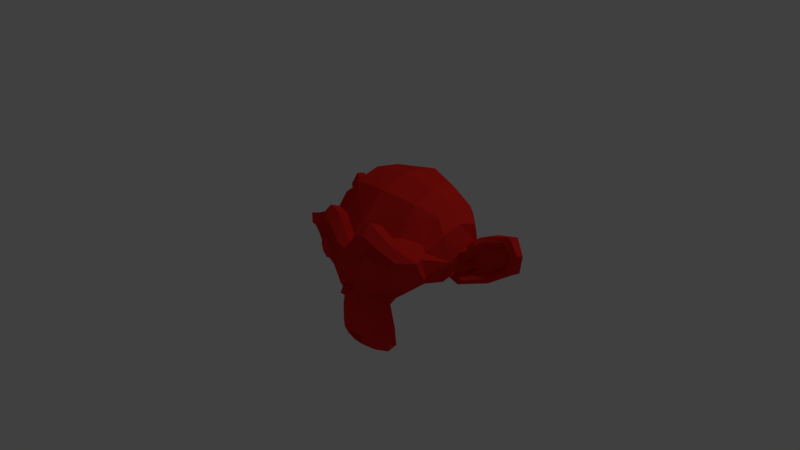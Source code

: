 # Source: RedMonkey.blend  (saved by Blender 2.77.0; exported with 4.5.12 LTS)
import bpy
from mathutils import Matrix  # noqa: F401  (used for matrix-valued properties, if any)

bpy.ops.wm.read_factory_settings(use_empty=True)
scene = bpy.context.scene
scene.name = 'Scene'

# ---- collections
col_collection_1 = bpy.data.collections.new('Collection 1'); scene.collection.children.link(col_collection_1)

# ---- materials (node trees are filled in below, after node groups)
mat_material_001 = bpy.data.materials.new('Material.001')
mat_material_001.alpha_threshold = 0.0
mat_material_001.use_transparent_shadow = False
mat_material_001.diffuse_color = (0.8, 0.02093, 0.01584, 1.0)
mat_material_001.specular_color = (1.0, 0.1373, 0.05718)
mat_material_001.roughness = 0.5

# ---- material node trees

# ---- world
world_world = bpy.data.worlds.new('World'); scene.world = world_world
world_world.color = (0.05088, 0.05088, 0.05088)
world_world.use_sun_shadow = False
world_world.sun_shadow_jitter_overblur = 0.0
world_world.cycles.sampling_method = 'MANUAL'

# ---- cameras
cam_camera = bpy.data.cameras.new('Camera')
cam_camera.clip_end = 100.0
cam_camera.lens = 35.0
cam_camera.sensor_width = 32.0
cam_camera.sensor_height = 18.0
cam_camera.ortho_scale = 7.314
cam_camera.dof.focus_distance = 0.0
cam_camera.dof.aperture_fstop = 128.0

# ---- lights
light_lamp = bpy.data.lights.new('Lamp', 'POINT')
light_lamp.transmission_factor = 0.0
light_lamp.cutoff_distance = 30.0
light_lamp.energy = 100.0
light_lamp.shadow_buffer_clip_start = 1.001
light_lamp.shadow_soft_size = 0.1
light_lamp.shadow_maximum_resolution = 0.006
light_lamp.use_absolute_resolution = True

# ---- meshes
me_suzanne = bpy.data.meshes.new('Suzanne')
me_suzanne.from_pydata([(0.4375, -0.7656, 0.1641), (-0.4375, -0.7656, 0.1641), (0.5, -0.6875, 0.09375), (-0.5, -0.6875, 0.09375), (0.5469, -0.5781, 0.05469), (-0.5469, -0.5781, 0.05469), (0.3516, -0.6172, -0.02344), (-0.3516, -0.6172, -0.02344), (0.3516, -0.7188, 0.03125), (-0.3516, -0.7188, 0.03125), (0.3516, -0.7812, 0.1328), (-0.3516, -0.7812, 0.1328), (0.2734, -0.7969, 0.1641), (-0.2734, -0.7969, 0.1641), (0.2031, -0.7422, 0.09375), (-0.2031, -0.7422, 0.09375), (0.1562, -0.6484, 0.05469), (-0.1562, -0.6484, 0.05469), (0.07812, -0.6562, 0.2422), (-0.07812, -0.6562, 0.2422), (0.1406, -0.7422, 0.2422), (-0.1406, -0.7422, 0.2422), (0.2422, -0.7969, 0.2422), (-0.2422, -0.7969, 0.2422), (0.2734, -0.7969, 0.3281), (-0.2734, -0.7969, 0.3281), (0.2031, -0.7422, 0.3906), (-0.2031, -0.7422, 0.3906), (0.1562, -0.6484, 0.4375), (-0.1562, -0.6484, 0.4375), (0.3516, -0.6172, 0.5156), (-0.3516, -0.6172, 0.5156), (0.3516, -0.7188, 0.4531), (-0.3516, -0.7188, 0.4531), (0.3516, -0.7812, 0.3594), (-0.3516, -0.7812, 0.3594), (0.4375, -0.7656, 0.3281), (-0.4375, -0.7656, 0.3281), (0.5, -0.6875, 0.3906), (-0.5, -0.6875, 0.3906), (0.5469, -0.5781, 0.4375), (-0.5469, -0.5781, 0.4375), (0.625, -0.5625, 0.2422), (-0.625, -0.5625, 0.2422), (0.5625, -0.6719, 0.2422), (-0.5625, -0.6719, 0.2422), (0.4688, -0.7578, 0.2422), (-0.4688, -0.7578, 0.2422), (0.4766, -0.7734, 0.2422), (-0.4766, -0.7734, 0.2422), (0.4453, -0.7812, 0.3359), (-0.4453, -0.7812, 0.3359), (0.3516, -0.8047, 0.375), (-0.3516, -0.8047, 0.375), (0.2656, -0.8203, 0.3359), (-0.2656, -0.8203, 0.3359), (0.2266, -0.8203, 0.2422), (-0.2266, -0.8203, 0.2422), (0.2656, -0.8203, 0.1562), (-0.2656, -0.8203, 0.1562), (0.3516, -0.8281, 0.2422), (-0.3516, -0.8281, 0.2422), (0.3516, -0.8047, 0.1172), (-0.3516, -0.8047, 0.1172), (0.4453, -0.7812, 0.1562), (-0.4453, -0.7812, 0.1562), (0.0, -0.7422, 0.4297), (0.0, -0.8203, 0.3516), (0.0, -0.7344, -0.6797), (0.0, -0.7812, -0.3203), (0.0, -0.7969, -0.1875), (0.0, -0.7188, -0.7734), (0.0, -0.6016, 0.4062), (0.0, -0.5703, 0.5703), (0.0, 0.5469, 0.8984), (0.0, 0.8516, 0.5625), (0.0, 0.8281, 0.07031), (0.0, 0.3516, -0.3828), (0.2031, -0.5625, -0.1875), (-0.2031, -0.5625, -0.1875), (0.3125, -0.5703, -0.4375), (-0.3125, -0.5703, -0.4375), (0.3516, -0.5703, -0.6953), (-0.3516, -0.5703, -0.6953), (0.3672, -0.5312, -0.8906), (-0.3672, -0.5312, -0.8906), (0.3281, -0.5234, -0.9453), (-0.3281, -0.5234, -0.9453), (0.1797, -0.5547, -0.9688), (-0.1797, -0.5547, -0.9688), (0.0, -0.5781, -0.9844), (0.4375, -0.5312, -0.1406), (-0.4375, -0.5312, -0.1406), (0.6328, -0.5391, -0.03906), (-0.6328, -0.5391, -0.03906), (0.8281, -0.4453, 0.1484), (-0.8281, -0.4453, 0.1484), (0.8594, -0.5938, 0.4297), (-0.8594, -0.5938, 0.4297), (0.7109, -0.625, 0.4844), (-0.7109, -0.625, 0.4844), (0.4922, -0.6875, 0.6016), (-0.4922, -0.6875, 0.6016), (0.3203, -0.7344, 0.7578), (-0.3203, -0.7344, 0.7578), (0.1562, -0.7578, 0.7188), (-0.1562, -0.7578, 0.7188), (0.0625, -0.75, 0.4922), (-0.0625, -0.75, 0.4922), (0.1641, -0.7734, 0.4141), (-0.1641, -0.7734, 0.4141), (0.125, -0.7656, 0.3047), (-0.125, -0.7656, 0.3047), (0.2031, -0.7422, 0.09375), (-0.2031, -0.7422, 0.09375), (0.375, -0.7031, 0.01562), (-0.375, -0.7031, 0.01562), (0.4922, -0.6719, 0.0625), (-0.4922, -0.6719, 0.0625), (0.625, -0.6484, 0.1875), (-0.625, -0.6484, 0.1875), (0.6406, -0.6484, 0.2969), (-0.6406, -0.6484, 0.2969), (0.6016, -0.6641, 0.375), (-0.6016, -0.6641, 0.375), (0.4297, -0.7188, 0.4375), (-0.4297, -0.7188, 0.4375), (0.25, -0.7578, 0.4688), (-0.25, -0.7578, 0.4688), (0.0, -0.7344, -0.7656), (0.1094, -0.7344, -0.7188), (-0.1094, -0.7344, -0.7188), (0.1172, -0.7109, -0.8359), (-0.1172, -0.7109, -0.8359), (0.0625, -0.6953, -0.8828), (-0.0625, -0.6953, -0.8828), (0.0, -0.6875, -0.8906), (0.0, -0.75, -0.1953), (0.0, -0.7422, -0.1406), (0.1016, -0.7422, -0.1484), (-0.1016, -0.7422, -0.1484), (0.125, -0.75, -0.2266), (-0.125, -0.75, -0.2266), (0.08594, -0.7422, -0.2891), (-0.08594, -0.7422, -0.2891), (0.3984, -0.6719, -0.04688), (-0.3984, -0.6719, -0.04688), (0.6172, -0.625, 0.05469), (-0.6172, -0.625, 0.05469), (0.7266, -0.6016, 0.2031), (-0.7266, -0.6016, 0.2031), (0.7422, -0.6562, 0.375), (-0.7422, -0.6562, 0.375), (0.6875, -0.7266, 0.4141), (-0.6875, -0.7266, 0.4141), (0.4375, -0.7969, 0.5469), (-0.4375, -0.7969, 0.5469), (0.3125, -0.8359, 0.6406), (-0.3125, -0.8359, 0.6406), (0.2031, -0.8516, 0.6172), (-0.2031, -0.8516, 0.6172), (0.1016, -0.8438, 0.4297), (-0.1016, -0.8438, 0.4297), (0.125, -0.8125, -0.1016), (-0.125, -0.8125, -0.1016), (0.2109, -0.7109, -0.4453), (-0.2109, -0.7109, -0.4453), (0.25, -0.6875, -0.7031), (-0.25, -0.6875, -0.7031), (0.2656, -0.6641, -0.8203), (-0.2656, -0.6641, -0.8203), (0.2344, -0.6328, -0.9141), (-0.2344, -0.6328, -0.9141), (0.1641, -0.6328, -0.9297), (-0.1641, -0.6328, -0.9297), (0.0, -0.6406, -0.9453), (0.0, -0.7266, 0.04688), (0.0, -0.7656, 0.2109), (0.3281, -0.7422, 0.4766), (-0.3281, -0.7422, 0.4766), (0.1641, -0.75, 0.1406), (-0.1641, -0.75, 0.1406), (0.1328, -0.7578, 0.2109), (-0.1328, -0.7578, 0.2109), (0.1172, -0.7344, -0.6875), (-0.1172, -0.7344, -0.6875), (0.07812, -0.75, -0.4453), (-0.07812, -0.75, -0.4453), (0.0, -0.75, -0.4453), (0.0, -0.7422, -0.3281), (0.09375, -0.7812, -0.2734), (-0.09375, -0.7812, -0.2734), (0.1328, -0.7969, -0.2266), (-0.1328, -0.7969, -0.2266), (0.1094, -0.7812, -0.1328), (-0.1094, -0.7812, -0.1328), (0.03906, -0.7812, -0.125), (-0.03906, -0.7812, -0.125), (0.0, -0.8281, -0.2031), (0.04688, -0.8125, -0.1484), (-0.04688, -0.8125, -0.1484), (0.09375, -0.8125, -0.1562), (-0.09375, -0.8125, -0.1562), (0.1094, -0.8281, -0.2266), (-0.1094, -0.8281, -0.2266), (0.07812, -0.8047, -0.25), (-0.07812, -0.8047, -0.25), (0.0, -0.8047, -0.2891), (0.2578, -0.5547, -0.3125), (-0.2578, -0.5547, -0.3125), (0.1641, -0.7109, -0.2422), (-0.1641, -0.7109, -0.2422), (0.1797, -0.7109, -0.3125), (-0.1797, -0.7109, -0.3125), (0.2344, -0.5547, -0.25), (-0.2344, -0.5547, -0.25), (0.0, -0.6875, -0.875), (0.04688, -0.6875, -0.8672), (-0.04688, -0.6875, -0.8672), (0.09375, -0.7109, -0.8203), (-0.09375, -0.7109, -0.8203), (0.09375, -0.7266, -0.7422), (-0.09375, -0.7266, -0.7422), (0.0, -0.6562, -0.7812), (0.09375, -0.6641, -0.75), (-0.09375, -0.6641, -0.75), (0.09375, -0.6406, -0.8125), (-0.09375, -0.6406, -0.8125), (0.04688, -0.6328, -0.8516), (-0.04688, -0.6328, -0.8516), (0.0, -0.6328, -0.8594), (0.1719, -0.7812, 0.2188), (-0.1719, -0.7812, 0.2188), (0.1875, -0.7734, 0.1562), (-0.1875, -0.7734, 0.1562), (0.3359, -0.7578, 0.4297), (-0.3359, -0.7578, 0.4297), (0.2734, -0.7734, 0.4219), (-0.2734, -0.7734, 0.4219), (0.4219, -0.7734, 0.3984), (-0.4219, -0.7734, 0.3984), (0.5625, -0.6953, 0.3516), (-0.5625, -0.6953, 0.3516), (0.5859, -0.6875, 0.2891), (-0.5859, -0.6875, 0.2891), (0.5781, -0.6797, 0.1953), (-0.5781, -0.6797, 0.1953), (0.4766, -0.7188, 0.1016), (-0.4766, -0.7188, 0.1016), (0.375, -0.7422, 0.0625), (-0.375, -0.7422, 0.0625), (0.2266, -0.7812, 0.1094), (-0.2266, -0.7812, 0.1094), (0.1797, -0.7812, 0.2969), (-0.1797, -0.7812, 0.2969), (0.2109, -0.7812, 0.375), (-0.2109, -0.7812, 0.375), (0.2344, -0.7578, 0.3594), (-0.2344, -0.7578, 0.3594), (0.1953, -0.7578, 0.2969), (-0.1953, -0.7578, 0.2969), (0.2422, -0.7578, 0.125), (-0.2422, -0.7578, 0.125), (0.375, -0.7266, 0.08594), (-0.375, -0.7266, 0.08594), (0.4609, -0.7031, 0.1172), (-0.4609, -0.7031, 0.1172), (0.5469, -0.6719, 0.2109), (-0.5469, -0.6719, 0.2109), (0.5547, -0.6719, 0.2812), (-0.5547, -0.6719, 0.2812), (0.5312, -0.6797, 0.3359), (-0.5312, -0.6797, 0.3359), (0.4141, -0.75, 0.3906), (-0.4141, -0.75, 0.3906), (0.2812, -0.7656, 0.3984), (-0.2812, -0.7656, 0.3984), (0.3359, -0.75, 0.4062), (-0.3359, -0.75, 0.4062), (0.2031, -0.75, 0.1719), (-0.2031, -0.75, 0.1719), (0.1953, -0.75, 0.2266), (-0.1953, -0.75, 0.2266), (0.1094, -0.6094, 0.4609), (-0.1094, -0.6094, 0.4609), (0.1953, -0.6172, 0.6641), (-0.1953, -0.6172, 0.6641), (0.3359, -0.5938, 0.6875), (-0.3359, -0.5938, 0.6875), (0.4844, -0.5547, 0.5547), (-0.4844, -0.5547, 0.5547), (0.6797, -0.4922, 0.4531), (-0.6797, -0.4922, 0.4531), (0.7969, -0.4609, 0.4062), (-0.7969, -0.4609, 0.4062), (0.7734, -0.375, 0.1641), (-0.7734, -0.375, 0.1641), (0.6016, -0.4141, 0.0), (-0.6016, -0.4141, 0.0), (0.4375, -0.4688, -0.09375), (-0.4375, -0.4688, -0.09375), (0.0, -0.2891, 0.8984), (0.0, 0.07812, 0.9844), (0.0, 0.6719, -0.1953), (0.0, -0.1875, -0.4609), (0.0, -0.4609, -0.9766), (0.0, -0.3438, -0.8047), (0.0, -0.3203, -0.5703), (0.0, -0.2812, -0.4844), (0.8516, -0.05469, 0.2344), (-0.8516, -0.05469, 0.2344), (0.8594, 0.04688, 0.3203), (-0.8594, 0.04688, 0.3203), (0.7734, 0.4375, 0.2656), (-0.7734, 0.4375, 0.2656), (0.4609, 0.7031, 0.4375), (-0.4609, 0.7031, 0.4375), (0.7344, -0.07031, -0.04688), (-0.7344, -0.07031, -0.04688), (0.5938, 0.1641, -0.125), (-0.5938, 0.1641, -0.125), (0.6406, 0.4297, -0.007812), (-0.6406, 0.4297, -0.007812), (0.3359, 0.6641, 0.05469), (-0.3359, 0.6641, 0.05469), (0.2344, -0.4062, -0.3516), (-0.2344, -0.4062, -0.3516), (0.1797, -0.2578, -0.4141), (-0.1797, -0.2578, -0.4141), (0.2891, -0.3828, -0.7109), (-0.2891, -0.3828, -0.7109), (0.25, -0.3906, -0.5), (-0.25, -0.3906, -0.5), (0.3281, -0.3984, -0.9141), (-0.3281, -0.3984, -0.9141), (0.1406, -0.3672, -0.7578), (-0.1406, -0.3672, -0.7578), (0.125, -0.3594, -0.5391), (-0.125, -0.3594, -0.5391), (0.1641, -0.4375, -0.9453), (-0.1641, -0.4375, -0.9453), (0.2188, -0.4297, -0.2812), (-0.2188, -0.4297, -0.2812), (0.2109, -0.4688, -0.2266), (-0.2109, -0.4688, -0.2266), (0.2031, -0.5, -0.1719), (-0.2031, -0.5, -0.1719), (0.2109, -0.1641, -0.3906), (-0.2109, -0.1641, -0.3906), (0.2969, 0.2656, -0.3125), (-0.2969, 0.2656, -0.3125), (0.3438, 0.5391, -0.1484), (-0.3438, 0.5391, -0.1484), (0.4531, 0.3828, 0.8672), (-0.4531, 0.3828, 0.8672), (0.4531, 0.07031, 0.9297), (-0.4531, 0.07031, 0.9297), (0.4531, -0.2344, 0.8516), (-0.4531, -0.2344, 0.8516), (0.4609, -0.4297, 0.5234), (-0.4609, -0.4297, 0.5234), (0.7266, -0.3359, 0.4062), (-0.7266, -0.3359, 0.4062), (0.6328, -0.2812, 0.4531), (-0.6328, -0.2812, 0.4531), (0.6406, -0.05469, 0.7031), (-0.6406, -0.05469, 0.7031), (0.7969, -0.125, 0.5625), (-0.7969, -0.125, 0.5625), (0.7969, 0.1172, 0.6172), (-0.7969, 0.1172, 0.6172), (0.6406, 0.1953, 0.75), (-0.6406, 0.1953, 0.75), (0.6406, 0.4453, 0.6797), (-0.6406, 0.4453, 0.6797), (0.7969, 0.3594, 0.5391), (-0.7969, 0.3594, 0.5391), (0.6172, 0.5859, 0.3281), (-0.6172, 0.5859, 0.3281), (0.4844, 0.5469, 0.02344), (-0.4844, 0.5469, 0.02344), (0.8203, 0.2031, 0.3281), (-0.8203, 0.2031, 0.3281), (0.4062, -0.1484, -0.1719), (-0.4062, -0.1484, -0.1719), (0.4297, 0.2109, -0.1953), (-0.4297, 0.2109, -0.1953), (0.8906, 0.2344, 0.4062), (-0.8906, 0.2344, 0.4062), (0.7734, 0.125, -0.1406), (-0.7734, 0.125, -0.1406), (1.039, 0.3281, -0.1016), (-1.039, 0.3281, -0.1016), (1.281, 0.4297, 0.05469), (-1.281, 0.4297, 0.05469), (1.352, 0.4219, 0.3203), (-1.352, 0.4219, 0.3203), (1.234, 0.4219, 0.5078), (-1.234, 0.4219, 0.5078), (1.023, 0.3125, 0.4766), (-1.023, 0.3125, 0.4766), (1.016, 0.2891, 0.4141), (-1.016, 0.2891, 0.4141), (1.188, 0.3906, 0.4375), (-1.188, 0.3906, 0.4375), (1.266, 0.4062, 0.2891), (-1.266, 0.4062, 0.2891), (1.211, 0.4062, 0.07812), (-1.211, 0.4062, 0.07812), (1.031, 0.3047, -0.03906), (-1.031, 0.3047, -0.03906), (0.8281, 0.1328, -0.07031), (-0.8281, 0.1328, -0.07031), (0.9219, 0.2188, 0.3594), (-0.9219, 0.2188, 0.3594), (0.9453, 0.2891, 0.3047), (-0.9453, 0.2891, 0.3047), (0.8828, 0.2109, -0.02344), (-0.8828, 0.2109, -0.02344), (1.039, 0.3672, 0.0), (-1.039, 0.3672, 0.0), (1.188, 0.4453, 0.09375), (-1.188, 0.4453, 0.09375), (1.234, 0.4453, 0.25), (-1.234, 0.4453, 0.25), (1.172, 0.4375, 0.3594), (-1.172, 0.4375, 0.3594), (1.023, 0.3594, 0.3438), (-1.023, 0.3594, 0.3438), (0.8438, 0.2109, 0.2891), (-0.8438, 0.2109, 0.2891), (0.8359, 0.2734, 0.1719), (-0.8359, 0.2734, 0.1719), (0.7578, 0.2734, 0.09375), (-0.7578, 0.2734, 0.09375), (0.8203, 0.2734, 0.08594), (-0.8203, 0.2734, 0.08594), (0.8438, 0.2734, 0.01562), (-0.8438, 0.2734, 0.01562), (0.8125, 0.2734, -0.01562), (-0.8125, 0.2734, -0.01562), (0.7266, 0.07031, 0.0), (-0.7266, 0.07031, 0.0), (0.7188, 0.1719, -0.02344), (-0.7188, 0.1719, -0.02344), (0.7188, 0.1875, 0.03906), (-0.7188, 0.1875, 0.03906), (0.7969, 0.2109, 0.2031), (-0.7969, 0.2109, 0.2031), (0.8906, 0.2656, 0.2422), (-0.8906, 0.2656, 0.2422), (0.8906, 0.3203, 0.2344), (-0.8906, 0.3203, 0.2344), (0.8125, 0.3203, -0.01562), (-0.8125, 0.3203, -0.01562), (0.8516, 0.3203, 0.01562), (-0.8516, 0.3203, 0.01562), (0.8281, 0.3203, 0.07812), (-0.8281, 0.3203, 0.07812), (0.7656, 0.3203, 0.09375), (-0.7656, 0.3203, 0.09375), (0.8438, 0.3203, 0.1719), (-0.8438, 0.3203, 0.1719), (1.039, 0.4141, 0.3281), (-1.039, 0.4141, 0.3281), (1.188, 0.4844, 0.3438), (-1.188, 0.4844, 0.3438), (1.258, 0.4922, 0.2422), (-1.258, 0.4922, 0.2422), (1.211, 0.4844, 0.08594), (-1.211, 0.4844, 0.08594), (1.047, 0.4219, 0.0), (-1.047, 0.4219, 0.0), (0.8828, 0.2656, -0.01562), (-0.8828, 0.2656, -0.01562), (0.9531, 0.3438, 0.2891), (-0.9531, 0.3438, 0.2891), (0.8906, 0.3281, 0.1094), (-0.8906, 0.3281, 0.1094), (0.9375, 0.3359, 0.0625), (-0.9375, 0.3359, 0.0625), (1.0, 0.3672, 0.125), (-1.0, 0.3672, 0.125), (0.9609, 0.3516, 0.1719), (-0.9609, 0.3516, 0.1719), (1.016, 0.375, 0.2344), (-1.016, 0.375, 0.2344), (1.055, 0.3828, 0.1875), (-1.055, 0.3828, 0.1875), (1.109, 0.3906, 0.2109), (-1.109, 0.3906, 0.2109), (1.086, 0.3906, 0.2734), (-1.086, 0.3906, 0.2734), (1.023, 0.4844, 0.4375), (-1.023, 0.4844, 0.4375), (1.25, 0.5469, 0.4688), (-1.25, 0.5469, 0.4688), (1.367, 0.5, 0.2969), (-1.367, 0.5, 0.2969), (1.312, 0.5312, 0.05469), (-1.312, 0.5312, 0.05469), (1.039, 0.4922, -0.08594), (-1.039, 0.4922, -0.08594), (0.7891, 0.3281, -0.125), (-0.7891, 0.3281, -0.125), (0.8594, 0.3828, 0.3828), (-0.8594, 0.3828, 0.3828)], [], [(46, 0, 2, 44), (3, 1, 47, 45), (44, 2, 4, 42), (5, 3, 45, 43), (2, 8, 6, 4), (7, 9, 3, 5), (0, 10, 8, 2), (9, 11, 1, 3), (10, 12, 14, 8), (15, 13, 11, 9), (8, 14, 16, 6), (17, 15, 9, 7), (14, 20, 18, 16), (19, 21, 15, 17), (12, 22, 20, 14), (21, 23, 13, 15), (22, 24, 26, 20), (27, 25, 23, 21), (20, 26, 28, 18), (29, 27, 21, 19), (26, 32, 30, 28), (31, 33, 27, 29), (24, 34, 32, 26), (33, 35, 25, 27), (34, 36, 38, 32), (39, 37, 35, 33), (32, 38, 40, 30), (41, 39, 33, 31), (38, 44, 42, 40), (43, 45, 39, 41), (36, 46, 44, 38), (45, 47, 37, 39), (46, 36, 50, 48), (51, 37, 47, 49), (36, 34, 52, 50), (53, 35, 37, 51), (34, 24, 54, 52), (55, 25, 35, 53), (24, 22, 56, 54), (57, 23, 25, 55), (22, 12, 58, 56), (59, 13, 23, 57), (12, 10, 62, 58), (63, 11, 13, 59), (10, 0, 64, 62), (65, 1, 11, 63), (0, 46, 48, 64), (49, 47, 1, 65), (60, 64, 48), (49, 65, 61), (62, 64, 60), (61, 65, 63), (60, 58, 62), (63, 59, 61), (60, 56, 58), (59, 57, 61), (60, 54, 56), (57, 55, 61), (60, 52, 54), (55, 53, 61), (60, 50, 52), (53, 51, 61), (60, 48, 50), (51, 49, 61), (88, 173, 175, 90), (175, 174, 89, 90), (86, 171, 173, 88), (174, 172, 87, 89), (84, 169, 171, 86), (172, 170, 85, 87), (82, 167, 169, 84), (170, 168, 83, 85), (80, 165, 167, 82), (168, 166, 81, 83), (78, 91, 145, 163), (146, 92, 79, 164), (91, 93, 147, 145), (148, 94, 92, 146), (93, 95, 149, 147), (150, 96, 94, 148), (95, 97, 151, 149), (152, 98, 96, 150), (97, 99, 153, 151), (154, 100, 98, 152), (99, 101, 155, 153), (156, 102, 100, 154), (101, 103, 157, 155), (158, 104, 102, 156), (103, 105, 159, 157), (160, 106, 104, 158), (105, 107, 161, 159), (162, 108, 106, 160), (107, 66, 67, 161), (67, 66, 108, 162), (109, 127, 159, 161), (160, 128, 110, 162), (127, 178, 157, 159), (158, 179, 128, 160), (125, 155, 157, 178), (158, 156, 126, 179), (123, 153, 155, 125), (156, 154, 124, 126), (121, 151, 153, 123), (154, 152, 122, 124), (119, 149, 151, 121), (152, 150, 120, 122), (117, 147, 149, 119), (150, 148, 118, 120), (115, 145, 147, 117), (148, 146, 116, 118), (113, 163, 145, 115), (146, 164, 114, 116), (113, 180, 176, 163), (176, 181, 114, 164), (109, 161, 67, 111), (67, 162, 110, 112), (111, 67, 177, 182), (177, 67, 112, 183), (176, 180, 182, 177), (183, 181, 176, 177), (134, 136, 175, 173), (175, 136, 135, 174), (132, 134, 173, 171), (174, 135, 133, 172), (130, 132, 171, 169), (172, 133, 131, 170), (165, 186, 184, 167), (185, 187, 166, 168), (130, 169, 167, 184), (168, 170, 131, 185), (143, 189, 188, 186), (188, 189, 144, 187), (184, 186, 188, 68), (188, 187, 185, 68), (129, 130, 184, 68), (185, 131, 129, 68), (141, 192, 190, 143), (191, 193, 142, 144), (139, 194, 192, 141), (193, 195, 140, 142), (138, 196, 194, 139), (195, 197, 138, 140), (137, 70, 196, 138), (197, 70, 137, 138), (189, 143, 190, 69), (191, 144, 189, 69), (69, 190, 205, 207), (206, 191, 69, 207), (70, 198, 199, 196), (200, 198, 70, 197), (196, 199, 201, 194), (202, 200, 197, 195), (194, 201, 203, 192), (204, 202, 195, 193), (192, 203, 205, 190), (206, 204, 193, 191), (198, 203, 201, 199), (202, 204, 198, 200), (198, 207, 205, 203), (206, 207, 198, 204), (138, 139, 163, 176), (164, 140, 138, 176), (139, 141, 210, 163), (211, 142, 140, 164), (141, 143, 212, 210), (213, 144, 142, 211), (143, 186, 165, 212), (166, 187, 144, 213), (80, 208, 212, 165), (213, 209, 81, 166), (208, 214, 210, 212), (211, 215, 209, 213), (78, 163, 210, 214), (211, 164, 79, 215), (130, 129, 71, 221), (71, 129, 131, 222), (132, 130, 221, 219), (222, 131, 133, 220), (134, 132, 219, 217), (220, 133, 135, 218), (136, 134, 217, 216), (218, 135, 136, 216), (216, 217, 228, 230), (229, 218, 216, 230), (217, 219, 226, 228), (227, 220, 218, 229), (219, 221, 224, 226), (225, 222, 220, 227), (221, 71, 223, 224), (223, 71, 222, 225), (223, 230, 228, 224), (229, 230, 223, 225), (224, 228, 226), (227, 229, 225), (182, 180, 233, 231), (234, 181, 183, 232), (111, 182, 231, 253), (232, 183, 112, 254), (109, 111, 253, 255), (254, 112, 110, 256), (180, 113, 251, 233), (252, 114, 181, 234), (113, 115, 249, 251), (250, 116, 114, 252), (115, 117, 247, 249), (248, 118, 116, 250), (117, 119, 245, 247), (246, 120, 118, 248), (119, 121, 243, 245), (244, 122, 120, 246), (121, 123, 241, 243), (242, 124, 122, 244), (123, 125, 239, 241), (240, 126, 124, 242), (125, 178, 235, 239), (236, 179, 126, 240), (178, 127, 237, 235), (238, 128, 179, 236), (127, 109, 255, 237), (256, 110, 128, 238), (237, 255, 257, 275), (258, 256, 238, 276), (235, 237, 275, 277), (276, 238, 236, 278), (239, 235, 277, 273), (278, 236, 240, 274), (241, 239, 273, 271), (274, 240, 242, 272), (243, 241, 271, 269), (272, 242, 244, 270), (245, 243, 269, 267), (270, 244, 246, 268), (247, 245, 267, 265), (268, 246, 248, 266), (249, 247, 265, 263), (266, 248, 250, 264), (251, 249, 263, 261), (264, 250, 252, 262), (233, 251, 261, 279), (262, 252, 234, 280), (255, 253, 259, 257), (260, 254, 256, 258), (253, 231, 281, 259), (282, 232, 254, 260), (231, 233, 279, 281), (280, 234, 232, 282), (66, 107, 283, 72), (284, 108, 66, 72), (107, 105, 285, 283), (286, 106, 108, 284), (105, 103, 287, 285), (288, 104, 106, 286), (103, 101, 289, 287), (290, 102, 104, 288), (101, 99, 291, 289), (292, 100, 102, 290), (99, 97, 293, 291), (294, 98, 100, 292), (97, 95, 295, 293), (296, 96, 98, 294), (95, 93, 297, 295), (298, 94, 96, 296), (93, 91, 299, 297), (300, 92, 94, 298), (307, 308, 327, 337), (328, 308, 307, 338), (306, 307, 337, 335), (338, 307, 306, 336), (305, 306, 335, 339), (336, 306, 305, 340), (88, 90, 305, 339), (305, 90, 89, 340), (86, 88, 339, 333), (340, 89, 87, 334), (84, 86, 333, 329), (334, 87, 85, 330), (82, 84, 329, 331), (330, 85, 83, 332), (329, 335, 337, 331), (338, 336, 330, 332), (329, 333, 339, 335), (340, 334, 330, 336), (325, 331, 337, 327), (338, 332, 326, 328), (80, 82, 331, 325), (332, 83, 81, 326), (208, 341, 343, 214), (344, 342, 209, 215), (80, 325, 341, 208), (342, 326, 81, 209), (78, 214, 343, 345), (344, 215, 79, 346), (78, 345, 299, 91), (300, 346, 79, 92), (76, 323, 351, 303), (352, 324, 76, 303), (303, 351, 349, 77), (350, 352, 303, 77), (77, 349, 347, 304), (348, 350, 77, 304), (304, 347, 327, 308), (328, 348, 304, 308), (325, 327, 347, 341), (348, 328, 326, 342), (295, 297, 317, 309), (318, 298, 296, 310), (75, 315, 323, 76), (324, 316, 75, 76), (301, 357, 355, 302), (356, 358, 301, 302), (302, 355, 353, 74), (354, 356, 302, 74), (74, 353, 315, 75), (316, 354, 74, 75), (291, 293, 361, 363), (362, 294, 292, 364), (363, 361, 367, 365), (368, 362, 364, 366), (365, 367, 369, 371), (370, 368, 366, 372), (371, 369, 375, 373), (376, 370, 372, 374), (313, 377, 373, 375), (374, 378, 314, 376), (315, 353, 373, 377), (374, 354, 316, 378), (353, 355, 371, 373), (372, 356, 354, 374), (355, 357, 365, 371), (366, 358, 356, 372), (357, 359, 363, 365), (364, 360, 358, 366), (289, 291, 363, 359), (364, 292, 290, 360), (73, 359, 357, 301), (358, 360, 73, 301), (283, 285, 287, 289), (288, 286, 284, 290), (283, 289, 359, 73), (360, 290, 284, 73), (72, 283, 73), (73, 284, 72), (293, 295, 309, 361), (310, 296, 294, 362), (309, 311, 367, 361), (368, 312, 310, 362), (311, 381, 369, 367), (370, 382, 312, 368), (313, 375, 369, 381), (370, 376, 314, 382), (347, 349, 385, 383), (386, 350, 348, 384), (317, 383, 385, 319), (386, 384, 318, 320), (297, 299, 383, 317), (384, 300, 298, 318), (299, 343, 341, 383), (342, 344, 300, 384), (341, 347, 383), (384, 348, 342), (299, 345, 343), (344, 346, 300), (313, 321, 379, 377), (380, 322, 314, 378), (315, 377, 379, 323), (380, 378, 316, 324), (319, 385, 379, 321), (380, 386, 320, 322), (349, 351, 379, 385), (380, 352, 350, 386), (323, 379, 351), (352, 380, 324), (399, 387, 413, 401), (414, 388, 400, 402), (399, 401, 403, 397), (404, 402, 400, 398), (397, 403, 405, 395), (406, 404, 398, 396), (395, 405, 407, 393), (408, 406, 396, 394), (393, 407, 409, 391), (410, 408, 394, 392), (391, 409, 411, 389), (412, 410, 392, 390), (409, 419, 417, 411), (418, 420, 410, 412), (407, 421, 419, 409), (420, 422, 408, 410), (405, 423, 421, 407), (422, 424, 406, 408), (403, 425, 423, 405), (424, 426, 404, 406), (401, 427, 425, 403), (426, 428, 402, 404), (401, 413, 415, 427), (416, 414, 402, 428), (317, 319, 443, 441), (444, 320, 318, 442), (319, 389, 411, 443), (412, 390, 320, 444), (309, 317, 441, 311), (442, 318, 310, 312), (381, 429, 413, 387), (414, 430, 382, 388), (411, 417, 439, 443), (440, 418, 412, 444), (437, 445, 443, 439), (444, 446, 438, 440), (433, 445, 437, 435), (438, 446, 434, 436), (431, 447, 445, 433), (446, 448, 432, 434), (429, 447, 431, 449), (432, 448, 430, 450), (413, 429, 449, 415), (450, 430, 414, 416), (311, 447, 429, 381), (430, 448, 312, 382), (311, 441, 445, 447), (446, 442, 312, 448), (441, 443, 445), (446, 444, 442), (415, 449, 451, 475), (452, 450, 416, 476), (449, 431, 461, 451), (462, 432, 450, 452), (431, 433, 459, 461), (460, 434, 432, 462), (433, 435, 457, 459), (458, 436, 434, 460), (435, 437, 455, 457), (456, 438, 436, 458), (437, 439, 453, 455), (454, 440, 438, 456), (439, 417, 473, 453), (474, 418, 440, 454), (427, 415, 475, 463), (476, 416, 428, 464), (425, 427, 463, 465), (464, 428, 426, 466), (423, 425, 465, 467), (466, 426, 424, 468), (421, 423, 467, 469), (468, 424, 422, 470), (419, 421, 469, 471), (470, 422, 420, 472), (417, 419, 471, 473), (472, 420, 418, 474), (457, 455, 479, 477), (480, 456, 458, 478), (477, 479, 481, 483), (482, 480, 478, 484), (483, 481, 487, 485), (488, 482, 484, 486), (485, 487, 489, 491), (490, 488, 486, 492), (463, 475, 485, 491), (486, 476, 464, 492), (451, 483, 485, 475), (486, 484, 452, 476), (451, 461, 477, 483), (478, 462, 452, 484), (457, 477, 461, 459), (462, 478, 458, 460), (453, 473, 479, 455), (480, 474, 454, 456), (471, 481, 479, 473), (480, 482, 472, 474), (469, 487, 481, 471), (482, 488, 470, 472), (467, 489, 487, 469), (488, 490, 468, 470), (465, 491, 489, 467), (490, 492, 466, 468), (463, 491, 465), (466, 492, 464), (391, 389, 503, 501), (504, 390, 392, 502), (393, 391, 501, 499), (502, 392, 394, 500), (395, 393, 499, 497), (500, 394, 396, 498), (397, 395, 497, 495), (498, 396, 398, 496), (399, 397, 495, 493), (496, 398, 400, 494), (387, 399, 493, 505), (494, 400, 388, 506), (493, 501, 503, 505), (504, 502, 494, 506), (493, 495, 499, 501), (500, 496, 494, 502), (495, 497, 499), (500, 498, 496), (313, 381, 387, 505), (388, 382, 314, 506), (313, 505, 503, 321), (504, 506, 314, 322), (319, 321, 503, 389), (504, 322, 320, 390)])
me_suzanne.materials.append(mat_material_001)
me_suzanne.use_remesh_preserve_volume = False
me_suzanne.use_remesh_preserve_attributes = False
me_suzanne.use_mirror_vertex_groups = False
me_suzanne.update()

# ---- objects
ob_suzanne = bpy.data.objects.new('Suzanne', me_suzanne)
ob_lamp = bpy.data.objects.new('Lamp', light_lamp)
ob_camera = bpy.data.objects.new('Camera', cam_camera)

# ---- transforms, parenting, visibility, modifiers, constraints
ob_suzanne.location = (1.0, -0.4507, 0.5653)
ob_suzanne.lineart.crease_threshold = 0.0
ob_lamp.location = (4.076, 1.005, 5.904)
ob_lamp.rotation_euler = (0.6503, 0.05522, 1.866)
ob_lamp.lock_rotations_4d = False
ob_lamp.empty_display_type = 'ARROWS'
ob_lamp.color = (0.0, 0.0, 0.0, 0.0)
ob_lamp.lineart.crease_threshold = 0.0
ob_camera.location = (7.481, -6.508, 5.344)
ob_camera.rotation_euler = (1.109, 0.01082, 0.8149)
ob_camera.lock_rotations_4d = False
ob_camera.empty_display_type = 'ARROWS'
ob_camera.color = (0.0, 0.0, 0.0, 0.0)
ob_camera.display_type = 'WIRE'
ob_camera.lineart.crease_threshold = 0.0

# ---- collection membership
col_collection_1.objects.link(ob_suzanne)
col_collection_1.objects.link(ob_lamp)
col_collection_1.objects.link(ob_camera)

# ---- scene / render settings (as saved in the file)
scene.camera = ob_camera
scene.frame_start = 1; scene.frame_end = 250; scene.frame_set(1)
scene.render.engine = 'BLENDER_EEVEE_NEXT'
scene.render.resolution_percentage = 50
scene.render.dither_intensity = 0.0
scene.cycles.use_denoising = False
scene.cycles.samples = 128
scene.cycles.sampling_pattern = 'TABULATED_SOBOL'
scene.cycles.light_sampling_threshold = 0.0
scene.cycles.use_adaptive_sampling = False
scene.cycles.use_light_tree = False
scene.cycles.blur_glossy = 0.0
scene.cycles.sample_clamp_indirect = 0.0
scene.view_settings.view_transform = 'Standard'
bpy.context.view_layer.update()
